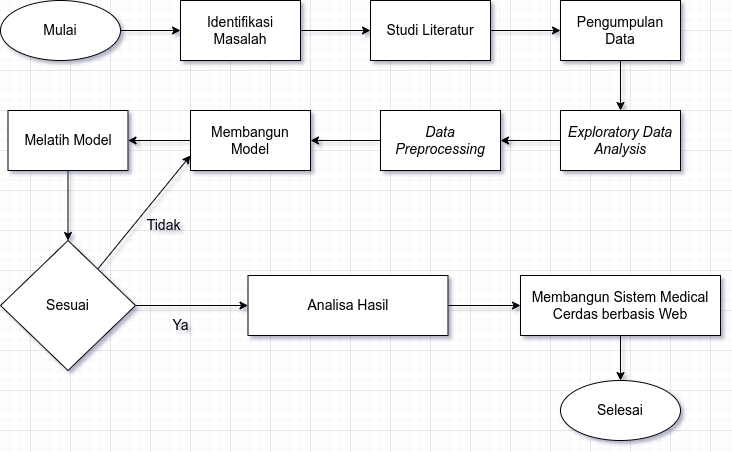

The diagram above was exported from draw.io. Its source (the exported page's mxGraphModel, read from the mxfile embedded in the PNG):
<mxGraphModel dx="1434" dy="674" grid="1" gridSize="10" guides="1" tooltips="1" connect="1" arrows="1" fold="1" page="1" pageScale="1" pageWidth="827" pageHeight="1169" math="0" shadow="0">
  <root>
    <mxCell id="WIyWlLk6GJQsqaUBKTNV-0" />
    <mxCell id="WIyWlLk6GJQsqaUBKTNV-1" parent="WIyWlLk6GJQsqaUBKTNV-0" />
    <mxCell id="o903b2DeJJmMksp2WxFb-6" value="" style="edgeStyle=orthogonalEdgeStyle;rounded=0;orthogonalLoop=1;jettySize=auto;html=1;" parent="WIyWlLk6GJQsqaUBKTNV-1" source="o903b2DeJJmMksp2WxFb-0" target="o903b2DeJJmMksp2WxFb-2" edge="1">
      <mxGeometry relative="1" as="geometry" />
    </mxCell>
    <mxCell id="o903b2DeJJmMksp2WxFb-0" value="&lt;font style=&quot;font-size: 14px;&quot;&gt;Mulai&lt;/font&gt;" style="ellipse;whiteSpace=wrap;html=1;" parent="WIyWlLk6GJQsqaUBKTNV-1" vertex="1">
      <mxGeometry x="90" y="130" width="120" height="60" as="geometry" />
    </mxCell>
    <mxCell id="o903b2DeJJmMksp2WxFb-1" value="&lt;font style=&quot;font-size: 14px;&quot;&gt;Selesai&lt;/font&gt;" style="ellipse;whiteSpace=wrap;html=1;" parent="WIyWlLk6GJQsqaUBKTNV-1" vertex="1">
      <mxGeometry x="650" y="510" width="120" height="60" as="geometry" />
    </mxCell>
    <mxCell id="o903b2DeJJmMksp2WxFb-7" value="" style="edgeStyle=orthogonalEdgeStyle;rounded=0;orthogonalLoop=1;jettySize=auto;html=1;" parent="WIyWlLk6GJQsqaUBKTNV-1" source="o903b2DeJJmMksp2WxFb-2" target="o903b2DeJJmMksp2WxFb-3" edge="1">
      <mxGeometry relative="1" as="geometry" />
    </mxCell>
    <mxCell id="o903b2DeJJmMksp2WxFb-2" value="&lt;font style=&quot;font-size: 14px;&quot;&gt;Identifikasi &lt;br&gt;Masalah&lt;/font&gt;" style="rounded=0;whiteSpace=wrap;html=1;" parent="WIyWlLk6GJQsqaUBKTNV-1" vertex="1">
      <mxGeometry x="270" y="130" width="120" height="60" as="geometry" />
    </mxCell>
    <mxCell id="o903b2DeJJmMksp2WxFb-8" value="" style="edgeStyle=orthogonalEdgeStyle;rounded=0;orthogonalLoop=1;jettySize=auto;html=1;" parent="WIyWlLk6GJQsqaUBKTNV-1" source="o903b2DeJJmMksp2WxFb-3" target="o903b2DeJJmMksp2WxFb-4" edge="1">
      <mxGeometry relative="1" as="geometry" />
    </mxCell>
    <mxCell id="o903b2DeJJmMksp2WxFb-3" value="&lt;span style=&quot;font-size: 14px;&quot;&gt;Studi Literatur&lt;/span&gt;" style="rounded=0;whiteSpace=wrap;html=1;" parent="WIyWlLk6GJQsqaUBKTNV-1" vertex="1">
      <mxGeometry x="460" y="130" width="120" height="60" as="geometry" />
    </mxCell>
    <mxCell id="BI5LQxYhdnTFwI8yRm5N-7" value="" style="edgeStyle=orthogonalEdgeStyle;rounded=0;orthogonalLoop=1;jettySize=auto;html=1;" edge="1" parent="WIyWlLk6GJQsqaUBKTNV-1" source="o903b2DeJJmMksp2WxFb-4" target="BI5LQxYhdnTFwI8yRm5N-0">
      <mxGeometry relative="1" as="geometry" />
    </mxCell>
    <mxCell id="o903b2DeJJmMksp2WxFb-4" value="&lt;span style=&quot;font-size: 14px;&quot;&gt;Pengumpulan Data&lt;/span&gt;" style="rounded=0;whiteSpace=wrap;html=1;" parent="WIyWlLk6GJQsqaUBKTNV-1" vertex="1">
      <mxGeometry x="650" y="130" width="120" height="60" as="geometry" />
    </mxCell>
    <mxCell id="BI5LQxYhdnTFwI8yRm5N-12" value="" style="edgeStyle=orthogonalEdgeStyle;rounded=0;orthogonalLoop=1;jettySize=auto;html=1;" edge="1" parent="WIyWlLk6GJQsqaUBKTNV-1" source="o903b2DeJJmMksp2WxFb-5" target="BI5LQxYhdnTFwI8yRm5N-4">
      <mxGeometry relative="1" as="geometry" />
    </mxCell>
    <mxCell id="BI5LQxYhdnTFwI8yRm5N-24" style="rounded=0;orthogonalLoop=1;jettySize=auto;html=1;entryX=0;entryY=0.75;entryDx=0;entryDy=0;" edge="1" parent="WIyWlLk6GJQsqaUBKTNV-1" source="o903b2DeJJmMksp2WxFb-5" target="BI5LQxYhdnTFwI8yRm5N-2">
      <mxGeometry relative="1" as="geometry" />
    </mxCell>
    <mxCell id="o903b2DeJJmMksp2WxFb-5" value="&lt;font style=&quot;font-size: 14px;&quot;&gt;Sesuai&lt;/font&gt;" style="rhombus;whiteSpace=wrap;html=1;" parent="WIyWlLk6GJQsqaUBKTNV-1" vertex="1">
      <mxGeometry x="90" y="370" width="135" height="130" as="geometry" />
    </mxCell>
    <mxCell id="BI5LQxYhdnTFwI8yRm5N-8" value="" style="edgeStyle=orthogonalEdgeStyle;rounded=0;orthogonalLoop=1;jettySize=auto;html=1;" edge="1" parent="WIyWlLk6GJQsqaUBKTNV-1" source="BI5LQxYhdnTFwI8yRm5N-0" target="BI5LQxYhdnTFwI8yRm5N-1">
      <mxGeometry relative="1" as="geometry" />
    </mxCell>
    <mxCell id="BI5LQxYhdnTFwI8yRm5N-0" value="&lt;span style=&quot;font-size: 14px;&quot;&gt;&lt;i&gt;Exploratory Data Analysis&lt;/i&gt;&lt;/span&gt;" style="rounded=0;whiteSpace=wrap;html=1;" vertex="1" parent="WIyWlLk6GJQsqaUBKTNV-1">
      <mxGeometry x="650" y="240" width="120" height="60" as="geometry" />
    </mxCell>
    <mxCell id="BI5LQxYhdnTFwI8yRm5N-9" value="" style="edgeStyle=orthogonalEdgeStyle;rounded=0;orthogonalLoop=1;jettySize=auto;html=1;" edge="1" parent="WIyWlLk6GJQsqaUBKTNV-1" source="BI5LQxYhdnTFwI8yRm5N-1" target="BI5LQxYhdnTFwI8yRm5N-2">
      <mxGeometry relative="1" as="geometry" />
    </mxCell>
    <mxCell id="BI5LQxYhdnTFwI8yRm5N-1" value="&lt;span style=&quot;font-size: 14px;&quot;&gt;&lt;i&gt;Data Preprocessing&lt;/i&gt;&lt;/span&gt;" style="rounded=0;whiteSpace=wrap;html=1;" vertex="1" parent="WIyWlLk6GJQsqaUBKTNV-1">
      <mxGeometry x="470" y="240" width="120" height="60" as="geometry" />
    </mxCell>
    <mxCell id="BI5LQxYhdnTFwI8yRm5N-10" value="" style="edgeStyle=orthogonalEdgeStyle;rounded=0;orthogonalLoop=1;jettySize=auto;html=1;" edge="1" parent="WIyWlLk6GJQsqaUBKTNV-1" source="BI5LQxYhdnTFwI8yRm5N-2" target="BI5LQxYhdnTFwI8yRm5N-3">
      <mxGeometry relative="1" as="geometry" />
    </mxCell>
    <mxCell id="BI5LQxYhdnTFwI8yRm5N-2" value="&lt;span style=&quot;font-size: 14px;&quot;&gt;Membangun Model&lt;/span&gt;" style="rounded=0;whiteSpace=wrap;html=1;" vertex="1" parent="WIyWlLk6GJQsqaUBKTNV-1">
      <mxGeometry x="280" y="240" width="120" height="60" as="geometry" />
    </mxCell>
    <mxCell id="BI5LQxYhdnTFwI8yRm5N-23" value="" style="edgeStyle=orthogonalEdgeStyle;rounded=0;orthogonalLoop=1;jettySize=auto;html=1;" edge="1" parent="WIyWlLk6GJQsqaUBKTNV-1" source="BI5LQxYhdnTFwI8yRm5N-3" target="o903b2DeJJmMksp2WxFb-5">
      <mxGeometry relative="1" as="geometry" />
    </mxCell>
    <mxCell id="BI5LQxYhdnTFwI8yRm5N-3" value="&lt;span style=&quot;font-size: 14px;&quot;&gt;Melatih Model&lt;/span&gt;" style="rounded=0;whiteSpace=wrap;html=1;" vertex="1" parent="WIyWlLk6GJQsqaUBKTNV-1">
      <mxGeometry x="97.5" y="240" width="120" height="60" as="geometry" />
    </mxCell>
    <mxCell id="BI5LQxYhdnTFwI8yRm5N-13" value="" style="edgeStyle=orthogonalEdgeStyle;rounded=0;orthogonalLoop=1;jettySize=auto;html=1;" edge="1" parent="WIyWlLk6GJQsqaUBKTNV-1" source="BI5LQxYhdnTFwI8yRm5N-4" target="BI5LQxYhdnTFwI8yRm5N-5">
      <mxGeometry relative="1" as="geometry" />
    </mxCell>
    <mxCell id="BI5LQxYhdnTFwI8yRm5N-4" value="&lt;span style=&quot;font-size: 14px;&quot;&gt;Analisa Hasil&lt;/span&gt;" style="rounded=0;whiteSpace=wrap;html=1;" vertex="1" parent="WIyWlLk6GJQsqaUBKTNV-1">
      <mxGeometry x="337.5" y="405" width="200" height="60" as="geometry" />
    </mxCell>
    <mxCell id="BI5LQxYhdnTFwI8yRm5N-18" value="" style="edgeStyle=orthogonalEdgeStyle;rounded=0;orthogonalLoop=1;jettySize=auto;html=1;" edge="1" parent="WIyWlLk6GJQsqaUBKTNV-1" source="BI5LQxYhdnTFwI8yRm5N-5" target="o903b2DeJJmMksp2WxFb-1">
      <mxGeometry relative="1" as="geometry" />
    </mxCell>
    <mxCell id="BI5LQxYhdnTFwI8yRm5N-5" value="&lt;span style=&quot;font-size: 14px;&quot;&gt;Membangun Sistem Medical Cerdas berbasis Web&lt;/span&gt;" style="rounded=0;whiteSpace=wrap;html=1;" vertex="1" parent="WIyWlLk6GJQsqaUBKTNV-1">
      <mxGeometry x="610" y="405" width="200" height="60" as="geometry" />
    </mxCell>
    <mxCell id="BI5LQxYhdnTFwI8yRm5N-14" value="&lt;font style=&quot;font-size: 14px;&quot;&gt;Ya&lt;/font&gt;" style="text;html=1;align=center;verticalAlign=middle;resizable=0;points=[];autosize=1;strokeColor=none;fillColor=none;" vertex="1" parent="WIyWlLk6GJQsqaUBKTNV-1">
      <mxGeometry x="250" y="440" width="40" height="30" as="geometry" />
    </mxCell>
    <mxCell id="BI5LQxYhdnTFwI8yRm5N-16" value="&lt;font style=&quot;font-size: 14px;&quot;&gt;Tidak&amp;nbsp;&lt;br&gt;&lt;/font&gt;" style="text;html=1;align=center;verticalAlign=middle;resizable=0;points=[];autosize=1;strokeColor=none;fillColor=none;" vertex="1" parent="WIyWlLk6GJQsqaUBKTNV-1">
      <mxGeometry x="225" y="340" width="60" height="30" as="geometry" />
    </mxCell>
  </root>
</mxGraphModel>